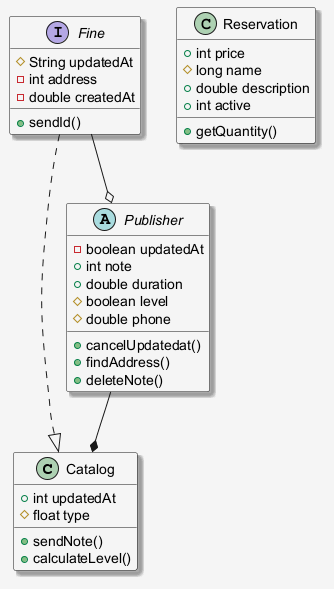

The diagram above was rendered by PlantUML. Its source (embedded in the PNG):
@startuml
skinparam shadowing false
skinparam backgroundColor #F5F5F5
skinparam shadowing true
class Catalog {
  +int updatedAt
  #float type
  +sendNote()
  +calculateLevel()
}
interface Fine {
  #String updatedAt
  -int address
  -double createdAt
  +sendId()
}
abstract class Publisher {
  -boolean updatedAt
  +int note
  +double duration
  #boolean level
  #double phone
  +cancelUpdatedat()
  +findAddress()
  +deleteNote()
}
class Reservation {
  +int price
  #long name
  +double description
  +int active
  +getQuantity()
}
Publisher --* Catalog
Fine ..|> Catalog
Fine --o Publisher
@enduml